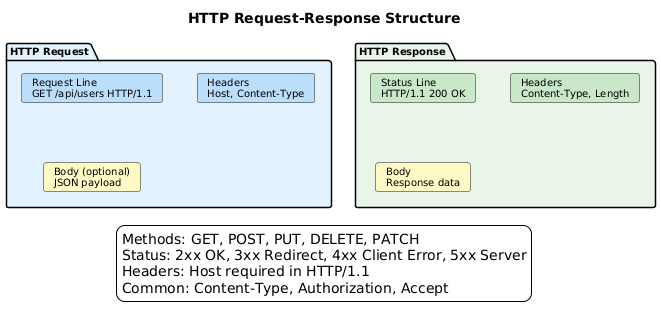

The diagram above was rendered by PlantUML. Its source (embedded in the PNG):
@startuml
skinparam backgroundColor white
skinparam defaultFontName Arial
skinparam defaultFontSize 10
skinparam shadowing false
title HTTP Request-Response Structure

package "HTTP Request" as req #E3F2FD {
    card "Request Line\nGET /api/users HTTP/1.1" as rl #BBDEFB
    card "Headers\nHost, Content-Type" as rh #BBDEFB
    card "Body (optional)\nJSON payload" as rb #FFF9C4
}

package "HTTP Response" as res #E8F5E9 {
    card "Status Line\nHTTP/1.1 200 OK" as sl #C8E6C9
    card "Headers\nContent-Type, Length" as sh #C8E6C9
    card "Body\nResponse data" as sbo #FFF9C4
}

legend bottom
Methods: GET, POST, PUT, DELETE, PATCH
Status: 2xx OK, 3xx Redirect, 4xx Client Error, 5xx Server
Headers: Host required in HTTP/1.1
Common: Content-Type, Authorization, Accept
endlegend
@enduml